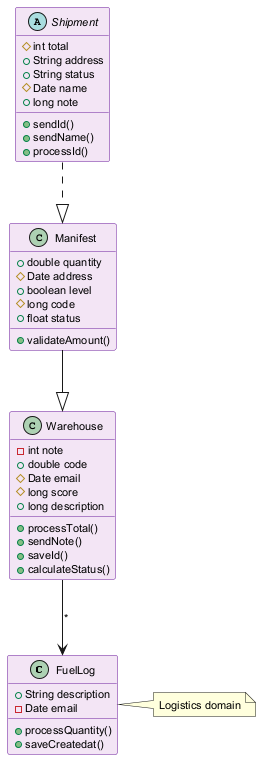

The diagram above was rendered by PlantUML. Its source (embedded in the PNG):
@startuml
skinparam backgroundColor #FFFFFF
skinparam classBackgroundColor #F3E5F5
skinparam classBorderColor #6A1B9A
skinparam defaultFontSize 11
class FuelLog {
  +String description
  -Date email
  +processQuantity()
  +saveCreatedat()
}
abstract class Shipment {
  #int total
  +String address
  +String status
  #Date name
  +long note
  +sendId()
  +sendName()
  +processId()
}
class Manifest {
  +double quantity
  #Date address
  +boolean level
  #long code
  +float status
  +validateAmount()
}
class Warehouse {
  -int note
  +double code
  #Date email
  #long score
  +long description
  +processTotal()
  +sendNote()
  +saveId()
  +calculateStatus()
}
Warehouse --> FuelLog : "*"
Manifest --|> Warehouse
Shipment ..|> Manifest
note right of FuelLog : Logistics domain
@enduml